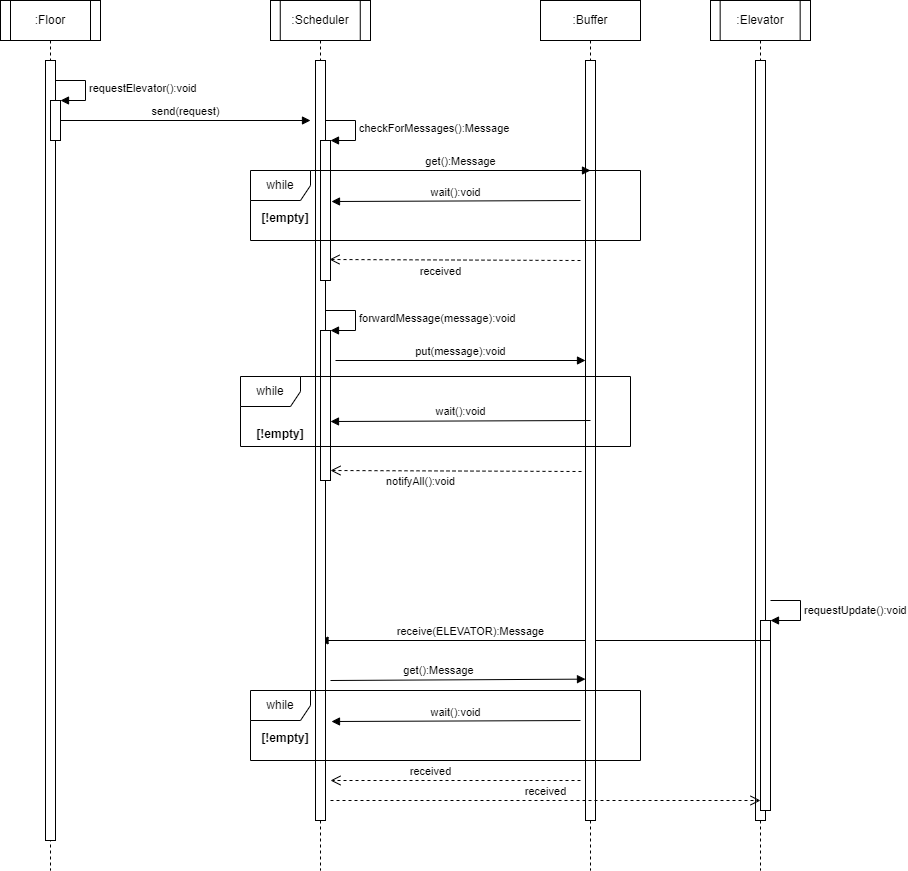

The diagram above was exported from draw.io. Its source (the exported page's mxGraphModel, read from the mxfile embedded in the PNG):
<mxGraphModel dx="880" dy="395" grid="1" gridSize="10" guides="1" tooltips="1" connect="1" arrows="1" fold="1" page="1" pageScale="1" pageWidth="850" pageHeight="1100" math="0" shadow="0">
  <root>
    <mxCell id="0" />
    <mxCell id="1" parent="0" />
    <mxCell id="OfDburzZvHVcl7ERGVua-1" value=":Floor" style="shape=umlLifeline;perimeter=lifelinePerimeter;whiteSpace=wrap;html=1;container=1;collapsible=0;recursiveResize=0;outlineConnect=0;" parent="1" vertex="1">
      <mxGeometry x="80" y="10" width="100" height="870" as="geometry" />
    </mxCell>
    <mxCell id="OfDburzZvHVcl7ERGVua-4" value="" style="html=1;points=[];perimeter=orthogonalPerimeter;" parent="OfDburzZvHVcl7ERGVua-1" vertex="1">
      <mxGeometry x="45" y="60" width="10" height="780" as="geometry" />
    </mxCell>
    <mxCell id="OfDburzZvHVcl7ERGVua-9" value="send(request)" style="html=1;verticalAlign=bottom;endArrow=block;rounded=0;" parent="OfDburzZvHVcl7ERGVua-1" edge="1">
      <mxGeometry width="80" relative="1" as="geometry">
        <mxPoint x="60" y="120" as="sourcePoint" />
        <mxPoint x="310" y="120" as="targetPoint" />
      </mxGeometry>
    </mxCell>
    <mxCell id="OfDburzZvHVcl7ERGVua-77" value="" style="html=1;points=[];perimeter=orthogonalPerimeter;" parent="OfDburzZvHVcl7ERGVua-1" vertex="1">
      <mxGeometry x="50" y="100" width="10" height="40" as="geometry" />
    </mxCell>
    <mxCell id="OfDburzZvHVcl7ERGVua-78" value="requestElevator():void" style="edgeStyle=orthogonalEdgeStyle;html=1;align=left;spacingLeft=2;endArrow=block;rounded=0;entryX=1;entryY=0;" parent="OfDburzZvHVcl7ERGVua-1" target="OfDburzZvHVcl7ERGVua-77" edge="1">
      <mxGeometry relative="1" as="geometry">
        <mxPoint x="55" y="80" as="sourcePoint" />
        <Array as="points">
          <mxPoint x="85" y="80" />
        </Array>
      </mxGeometry>
    </mxCell>
    <mxCell id="OfDburzZvHVcl7ERGVua-80" value="" style="endArrow=none;html=1;rounded=0;" parent="OfDburzZvHVcl7ERGVua-1" edge="1">
      <mxGeometry width="50" height="50" relative="1" as="geometry">
        <mxPoint x="10" y="40" as="sourcePoint" />
        <mxPoint x="10" as="targetPoint" />
      </mxGeometry>
    </mxCell>
    <mxCell id="OfDburzZvHVcl7ERGVua-81" value="" style="endArrow=none;html=1;rounded=0;" parent="OfDburzZvHVcl7ERGVua-1" edge="1">
      <mxGeometry width="50" height="50" relative="1" as="geometry">
        <mxPoint x="90" y="40" as="sourcePoint" />
        <mxPoint x="90" as="targetPoint" />
      </mxGeometry>
    </mxCell>
    <mxCell id="OfDburzZvHVcl7ERGVua-2" value=":Scheduler" style="shape=umlLifeline;perimeter=lifelinePerimeter;whiteSpace=wrap;html=1;container=1;collapsible=0;recursiveResize=0;outlineConnect=0;" parent="1" vertex="1">
      <mxGeometry x="350" y="10" width="100" height="870" as="geometry" />
    </mxCell>
    <mxCell id="OfDburzZvHVcl7ERGVua-69" value="get():Message" style="html=1;verticalAlign=bottom;endArrow=block;rounded=0;entryX=0;entryY=0.814;entryDx=0;entryDy=0;entryPerimeter=0;" parent="OfDburzZvHVcl7ERGVua-2" target="OfDburzZvHVcl7ERGVua-52" edge="1">
      <mxGeometry x="-0.1522" width="80" relative="1" as="geometry">
        <mxPoint x="60" y="680" as="sourcePoint" />
        <mxPoint x="140" y="680" as="targetPoint" />
        <mxPoint as="offset" />
      </mxGeometry>
    </mxCell>
    <mxCell id="OfDburzZvHVcl7ERGVua-82" value="" style="endArrow=none;html=1;rounded=0;" parent="OfDburzZvHVcl7ERGVua-2" edge="1">
      <mxGeometry width="50" height="50" relative="1" as="geometry">
        <mxPoint x="9.759999999999991" y="40" as="sourcePoint" />
        <mxPoint x="9.759999999999991" as="targetPoint" />
      </mxGeometry>
    </mxCell>
    <mxCell id="OfDburzZvHVcl7ERGVua-83" value="" style="endArrow=none;html=1;rounded=0;" parent="OfDburzZvHVcl7ERGVua-2" edge="1">
      <mxGeometry width="50" height="50" relative="1" as="geometry">
        <mxPoint x="89.75999999999999" y="40" as="sourcePoint" />
        <mxPoint x="89.75999999999999" as="targetPoint" />
      </mxGeometry>
    </mxCell>
    <mxCell id="OfDburzZvHVcl7ERGVua-3" value=":Elevator" style="shape=umlLifeline;perimeter=lifelinePerimeter;whiteSpace=wrap;html=1;container=1;collapsible=0;recursiveResize=0;outlineConnect=0;" parent="1" vertex="1">
      <mxGeometry x="790" y="10" width="100" height="870" as="geometry" />
    </mxCell>
    <mxCell id="OfDburzZvHVcl7ERGVua-12" value="" style="html=1;points=[];perimeter=orthogonalPerimeter;" parent="OfDburzZvHVcl7ERGVua-3" vertex="1">
      <mxGeometry x="45" y="60" width="10" height="760" as="geometry" />
    </mxCell>
    <mxCell id="OfDburzZvHVcl7ERGVua-66" value="" style="html=1;points=[];perimeter=orthogonalPerimeter;" parent="OfDburzZvHVcl7ERGVua-3" vertex="1">
      <mxGeometry x="50" y="620" width="10" height="190" as="geometry" />
    </mxCell>
    <mxCell id="OfDburzZvHVcl7ERGVua-67" value="requestUpdate():void" style="edgeStyle=orthogonalEdgeStyle;html=1;align=left;spacingLeft=2;endArrow=block;rounded=0;entryX=1;entryY=0;" parent="OfDburzZvHVcl7ERGVua-3" target="OfDburzZvHVcl7ERGVua-66" edge="1">
      <mxGeometry relative="1" as="geometry">
        <mxPoint x="60" y="600" as="sourcePoint" />
        <Array as="points">
          <mxPoint x="90" y="600" />
        </Array>
      </mxGeometry>
    </mxCell>
    <mxCell id="OfDburzZvHVcl7ERGVua-68" value="receive(ELEVATOR):Message" style="html=1;verticalAlign=bottom;endArrow=block;rounded=0;" parent="OfDburzZvHVcl7ERGVua-3" target="OfDburzZvHVcl7ERGVua-2" edge="1">
      <mxGeometry x="0.3319" width="80" relative="1" as="geometry">
        <mxPoint x="60" y="640" as="sourcePoint" />
        <mxPoint x="140" y="640" as="targetPoint" />
        <mxPoint as="offset" />
      </mxGeometry>
    </mxCell>
    <mxCell id="OfDburzZvHVcl7ERGVua-84" value="" style="endArrow=none;html=1;rounded=0;" parent="OfDburzZvHVcl7ERGVua-3" edge="1">
      <mxGeometry width="50" height="50" relative="1" as="geometry">
        <mxPoint x="9.659999999999968" y="40" as="sourcePoint" />
        <mxPoint x="9.659999999999968" as="targetPoint" />
      </mxGeometry>
    </mxCell>
    <mxCell id="OfDburzZvHVcl7ERGVua-85" value="" style="endArrow=none;html=1;rounded=0;" parent="OfDburzZvHVcl7ERGVua-3" edge="1">
      <mxGeometry width="50" height="50" relative="1" as="geometry">
        <mxPoint x="89.65999999999997" y="40" as="sourcePoint" />
        <mxPoint x="89.65999999999997" as="targetPoint" />
      </mxGeometry>
    </mxCell>
    <mxCell id="OfDburzZvHVcl7ERGVua-10" value="" style="html=1;points=[];perimeter=orthogonalPerimeter;" parent="1" vertex="1">
      <mxGeometry x="395" y="70" width="10" height="760" as="geometry" />
    </mxCell>
    <mxCell id="OfDburzZvHVcl7ERGVua-49" value="" style="html=1;points=[];perimeter=orthogonalPerimeter;" parent="1" vertex="1">
      <mxGeometry x="400" y="150" width="10" height="140" as="geometry" />
    </mxCell>
    <mxCell id="OfDburzZvHVcl7ERGVua-50" value="checkForMessages():Message" style="edgeStyle=orthogonalEdgeStyle;html=1;align=left;spacingLeft=2;endArrow=block;rounded=0;entryX=1;entryY=0;" parent="1" target="OfDburzZvHVcl7ERGVua-49" edge="1">
      <mxGeometry x="0.0133" relative="1" as="geometry">
        <mxPoint x="405" y="130" as="sourcePoint" />
        <Array as="points">
          <mxPoint x="435" y="130" />
        </Array>
        <mxPoint as="offset" />
      </mxGeometry>
    </mxCell>
    <mxCell id="OfDburzZvHVcl7ERGVua-51" value=":Buffer" style="shape=umlLifeline;perimeter=lifelinePerimeter;whiteSpace=wrap;html=1;container=1;collapsible=0;recursiveResize=0;outlineConnect=0;" parent="1" vertex="1">
      <mxGeometry x="620" y="10" width="100" height="870" as="geometry" />
    </mxCell>
    <mxCell id="OfDburzZvHVcl7ERGVua-52" value="" style="html=1;points=[];perimeter=orthogonalPerimeter;" parent="OfDburzZvHVcl7ERGVua-51" vertex="1">
      <mxGeometry x="45" y="60" width="10" height="760" as="geometry" />
    </mxCell>
    <mxCell id="OfDburzZvHVcl7ERGVua-55" value="wait():void" style="html=1;verticalAlign=bottom;endArrow=block;rounded=0;entryX=1.075;entryY=-0.115;entryDx=0;entryDy=0;entryPerimeter=0;" parent="OfDburzZvHVcl7ERGVua-51" target="OfDburzZvHVcl7ERGVua-56" edge="1">
      <mxGeometry width="80" relative="1" as="geometry">
        <mxPoint x="40" y="200" as="sourcePoint" />
        <mxPoint x="120" y="200" as="targetPoint" />
      </mxGeometry>
    </mxCell>
    <mxCell id="OfDburzZvHVcl7ERGVua-53" value="put(message):void" style="html=1;verticalAlign=bottom;endArrow=block;rounded=0;" parent="OfDburzZvHVcl7ERGVua-51" edge="1">
      <mxGeometry width="80" relative="1" as="geometry">
        <mxPoint x="-205" y="360" as="sourcePoint" />
        <mxPoint x="45" y="360" as="targetPoint" />
        <mxPoint as="offset" />
      </mxGeometry>
    </mxCell>
    <mxCell id="OfDburzZvHVcl7ERGVua-56" value="[!empty]" style="text;align=center;fontStyle=1;verticalAlign=middle;spacingLeft=3;spacingRight=3;strokeColor=none;rotatable=0;points=[[0,0.5],[1,0.5]];portConstraint=eastwest;" parent="1" vertex="1">
      <mxGeometry x="325" y="214" width="80" height="26" as="geometry" />
    </mxCell>
    <mxCell id="OfDburzZvHVcl7ERGVua-57" value="received" style="html=1;verticalAlign=bottom;endArrow=open;dashed=1;endSize=8;rounded=0;entryX=0.9;entryY=0.85;entryDx=0;entryDy=0;entryPerimeter=0;" parent="1" target="OfDburzZvHVcl7ERGVua-49" edge="1">
      <mxGeometry x="0.1149" y="21" relative="1" as="geometry">
        <mxPoint x="660" y="270" as="sourcePoint" />
        <mxPoint x="580" y="270" as="targetPoint" />
        <mxPoint as="offset" />
      </mxGeometry>
    </mxCell>
    <mxCell id="OfDburzZvHVcl7ERGVua-58" value="" style="html=1;points=[];perimeter=orthogonalPerimeter;" parent="1" vertex="1">
      <mxGeometry x="400" y="340" width="10" height="150" as="geometry" />
    </mxCell>
    <mxCell id="OfDburzZvHVcl7ERGVua-59" value="forwardMessage(message):void" style="edgeStyle=orthogonalEdgeStyle;html=1;align=left;spacingLeft=2;endArrow=block;rounded=0;entryX=1;entryY=0;" parent="1" target="OfDburzZvHVcl7ERGVua-58" edge="1">
      <mxGeometry relative="1" as="geometry">
        <mxPoint x="405" y="320" as="sourcePoint" />
        <Array as="points">
          <mxPoint x="435" y="320" />
        </Array>
      </mxGeometry>
    </mxCell>
    <mxCell id="OfDburzZvHVcl7ERGVua-60" value="while" style="shape=umlFrame;whiteSpace=wrap;html=1;" parent="1" vertex="1">
      <mxGeometry x="320" y="386" width="390" height="70" as="geometry" />
    </mxCell>
    <mxCell id="OfDburzZvHVcl7ERGVua-61" value="[!empty]" style="text;align=center;fontStyle=1;verticalAlign=middle;spacingLeft=3;spacingRight=3;strokeColor=none;rotatable=0;points=[[0,0.5],[1,0.5]];portConstraint=eastwest;" parent="1" vertex="1">
      <mxGeometry x="320" y="430" width="80" height="26" as="geometry" />
    </mxCell>
    <mxCell id="OfDburzZvHVcl7ERGVua-62" value="wait():void" style="html=1;verticalAlign=bottom;endArrow=block;rounded=0;" parent="1" edge="1">
      <mxGeometry width="80" relative="1" as="geometry">
        <mxPoint x="670" y="430" as="sourcePoint" />
        <mxPoint x="410" y="431" as="targetPoint" />
      </mxGeometry>
    </mxCell>
    <mxCell id="OfDburzZvHVcl7ERGVua-63" value="get():Message" style="html=1;verticalAlign=bottom;endArrow=block;rounded=0;" parent="1" edge="1">
      <mxGeometry x="-0.04" width="80" relative="1" as="geometry">
        <mxPoint x="420" y="180" as="sourcePoint" />
        <mxPoint x="670" y="180" as="targetPoint" />
        <mxPoint as="offset" />
      </mxGeometry>
    </mxCell>
    <mxCell id="OfDburzZvHVcl7ERGVua-64" value="notifyAll():void" style="html=1;verticalAlign=bottom;endArrow=open;dashed=1;endSize=8;rounded=0;entryX=0.9;entryY=0.85;entryDx=0;entryDy=0;entryPerimeter=0;" parent="1" edge="1">
      <mxGeometry x="0.2822" y="20" relative="1" as="geometry">
        <mxPoint x="661" y="481" as="sourcePoint" />
        <mxPoint x="410" y="480" as="targetPoint" />
        <mxPoint as="offset" />
      </mxGeometry>
    </mxCell>
    <mxCell id="OfDburzZvHVcl7ERGVua-54" value="while" style="shape=umlFrame;whiteSpace=wrap;html=1;" parent="1" vertex="1">
      <mxGeometry x="330" y="180" width="390" height="70" as="geometry" />
    </mxCell>
    <mxCell id="OfDburzZvHVcl7ERGVua-70" value="wait():void" style="html=1;verticalAlign=bottom;endArrow=block;rounded=0;entryX=1.075;entryY=-0.115;entryDx=0;entryDy=0;entryPerimeter=0;" parent="1" target="OfDburzZvHVcl7ERGVua-71" edge="1">
      <mxGeometry width="80" relative="1" as="geometry">
        <mxPoint x="660" y="730" as="sourcePoint" />
        <mxPoint x="120" y="720" as="targetPoint" />
      </mxGeometry>
    </mxCell>
    <mxCell id="OfDburzZvHVcl7ERGVua-71" value="[!empty]" style="text;align=center;fontStyle=1;verticalAlign=middle;spacingLeft=3;spacingRight=3;strokeColor=none;rotatable=0;points=[[0,0.5],[1,0.5]];portConstraint=eastwest;" parent="1" vertex="1">
      <mxGeometry x="325" y="734" width="80" height="26" as="geometry" />
    </mxCell>
    <mxCell id="OfDburzZvHVcl7ERGVua-73" value="while" style="shape=umlFrame;whiteSpace=wrap;html=1;" parent="1" vertex="1">
      <mxGeometry x="330" y="700" width="390" height="70" as="geometry" />
    </mxCell>
    <mxCell id="OfDburzZvHVcl7ERGVua-75" value="received" style="html=1;verticalAlign=bottom;endArrow=open;dashed=1;endSize=8;rounded=0;" parent="1" edge="1">
      <mxGeometry x="0.2" relative="1" as="geometry">
        <mxPoint x="660" y="790" as="sourcePoint" />
        <mxPoint x="410" y="790" as="targetPoint" />
        <mxPoint as="offset" />
      </mxGeometry>
    </mxCell>
    <mxCell id="OfDburzZvHVcl7ERGVua-76" value="received" style="html=1;verticalAlign=bottom;endArrow=open;dashed=1;endSize=8;rounded=0;" parent="1" target="OfDburzZvHVcl7ERGVua-66" edge="1">
      <mxGeometry relative="1" as="geometry">
        <mxPoint x="410" y="810" as="sourcePoint" />
        <mxPoint x="330" y="810" as="targetPoint" />
      </mxGeometry>
    </mxCell>
  </root>
</mxGraphModel>